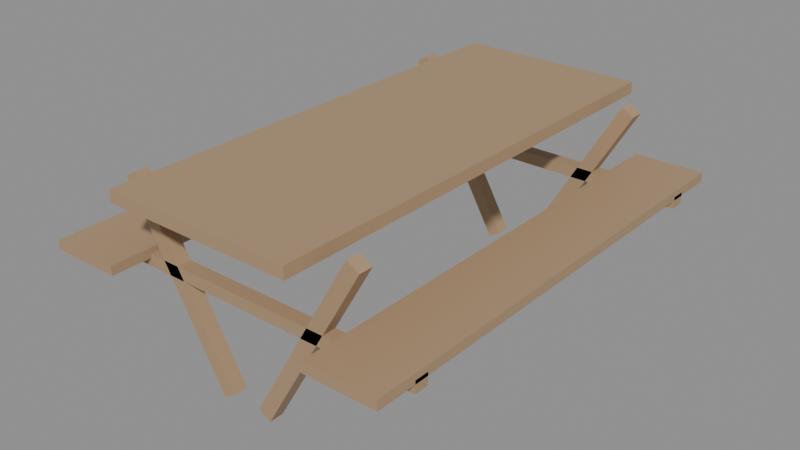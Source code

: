 # Source: SM_Prop_PicnicTable.blend  (saved by Blender 5.3.31; exported with 4.5.12 LTS)
import bpy
from mathutils import Matrix  # noqa: F401  (used for matrix-valued properties, if any)

bpy.ops.wm.read_factory_settings(use_empty=True)
scene = bpy.context.scene
scene.name = 'Scene'

# ---- materials (node trees are filled in below, after node groups)
mat_wood = bpy.data.materials.new('Wood')
mat_wood.diffuse_color = (0.42, 0.28, 0.16, 1.0)
mat_woodlight = bpy.data.materials.new('WoodLight')
mat_woodlight.diffuse_color = (0.7, 0.55, 0.38, 1.0)
mat_metal = bpy.data.materials.new('Metal')
mat_metal.diffuse_color = (0.55, 0.56, 0.58, 1.0)
mat_metaldark = bpy.data.materials.new('MetalDark')
mat_metaldark.diffuse_color = (0.08, 0.08, 0.09, 1.0)
mat_plastic = bpy.data.materials.new('Plastic')
mat_plastic.diffuse_color = (0.06, 0.06, 0.07, 1.0)
mat_plasticwhite = bpy.data.materials.new('PlasticWhite')
mat_plasticwhite.diffuse_color = (0.85, 0.86, 0.87, 1.0)
mat_fabric = bpy.data.materials.new('Fabric')
mat_fabric.diffuse_color = (0.12, 0.18, 0.32, 1.0)
mat_fabricred = bpy.data.materials.new('FabricRed')
mat_fabricred.diffuse_color = (0.45, 0.07, 0.07, 1.0)
mat_concrete = bpy.data.materials.new('Concrete')
mat_concrete.diffuse_color = (0.55, 0.54, 0.52, 1.0)
mat_screen = bpy.data.materials.new('Screen')
mat_screen.diffuse_color = (0.02, 0.05, 0.12, 1.0)
mat_screenon = bpy.data.materials.new('ScreenOn')
mat_screenon.diffuse_color = (0.15, 0.45, 0.95, 1.0)
mat_glass = bpy.data.materials.new('Glass')
mat_glass.diffuse_color = (0.6, 0.75, 0.8, 1.0)
mat_leaf = bpy.data.materials.new('Leaf')
mat_leaf.diffuse_color = (0.12, 0.32, 0.1, 1.0)
mat_soil = bpy.data.materials.new('Soil')
mat_soil.diffuse_color = (0.18, 0.12, 0.08, 1.0)
mat_paintred = bpy.data.materials.new('PaintRed')
mat_paintred.diffuse_color = (0.75, 0.05, 0.04, 1.0)
mat_paintblue = bpy.data.materials.new('PaintBlue')
mat_paintblue.diffuse_color = (0.05, 0.2, 0.55, 1.0)
mat_paintyellow = bpy.data.materials.new('PaintYellow')
mat_paintyellow.diffuse_color = (0.95, 0.75, 0.1, 1.0)
mat_paintgreen = bpy.data.materials.new('PaintGreen')
mat_paintgreen.diffuse_color = (0.1, 0.35, 0.2, 1.0)
mat_paintorange = bpy.data.materials.new('PaintOrange')
mat_paintorange.diffuse_color = (1.0, 0.45, 0.08, 1.0)
mat_rubber = bpy.data.materials.new('Rubber')
mat_rubber.diffuse_color = (0.02, 0.02, 0.02, 1.0)
mat_paper = bpy.data.materials.new('Paper')
mat_paper.diffuse_color = (0.9, 0.88, 0.82, 1.0)
mat_ntnublue = bpy.data.materials.new('NTNUBlue')
mat_ntnublue.diffuse_color = (0.0, 0.25, 0.55, 1.0)

# ---- material node trees
mat_wood.use_nodes = True; mat_wood.node_tree.nodes.clear()
_N = mat_wood.node_tree.nodes; _L = mat_wood.node_tree.links
n0 = _N.new('ShaderNodeBsdfPrincipled'); n0.name = 'Principled BSDF'; n0.location = (-200, 100)
n0.inputs[0].default_value = (0.42, 0.28, 0.16, 1.0)
n0.inputs[2].default_value = 0.55
n0.inputs[10].default_value = 0.005
n1 = _N.new('ShaderNodeOutputMaterial'); n1.name = 'Material Output'; n1.location = (200, 100)
_L.new(n0.outputs[0], n1.inputs[0])
n1.is_active_output = True
mat_woodlight.use_nodes = True; mat_woodlight.node_tree.nodes.clear()
_N = mat_woodlight.node_tree.nodes; _L = mat_woodlight.node_tree.links
n0 = _N.new('ShaderNodeBsdfPrincipled'); n0.name = 'Principled BSDF'; n0.location = (-200, 100)
n0.inputs[0].default_value = (0.7, 0.55, 0.38, 1.0)
n0.inputs[2].default_value = 0.55
n0.inputs[10].default_value = 0.005
n1 = _N.new('ShaderNodeOutputMaterial'); n1.name = 'Material Output'; n1.location = (200, 100)
_L.new(n0.outputs[0], n1.inputs[0])
n1.is_active_output = True
mat_metal.use_nodes = True; mat_metal.node_tree.nodes.clear()
_N = mat_metal.node_tree.nodes; _L = mat_metal.node_tree.links
n0 = _N.new('ShaderNodeBsdfPrincipled'); n0.name = 'Principled BSDF'; n0.location = (-200, 100)
n0.inputs[0].default_value = (0.55, 0.56, 0.58, 1.0)
n0.inputs[1].default_value = 0.9
n0.inputs[2].default_value = 0.35
n0.inputs[10].default_value = 0.005
n1 = _N.new('ShaderNodeOutputMaterial'); n1.name = 'Material Output'; n1.location = (200, 100)
_L.new(n0.outputs[0], n1.inputs[0])
n1.is_active_output = True
mat_metaldark.use_nodes = True; mat_metaldark.node_tree.nodes.clear()
_N = mat_metaldark.node_tree.nodes; _L = mat_metaldark.node_tree.links
n0 = _N.new('ShaderNodeBsdfPrincipled'); n0.name = 'Principled BSDF'; n0.location = (-200, 100)
n0.inputs[0].default_value = (0.08, 0.08, 0.09, 1.0)
n0.inputs[1].default_value = 0.7
n0.inputs[10].default_value = 0.005
n1 = _N.new('ShaderNodeOutputMaterial'); n1.name = 'Material Output'; n1.location = (200, 100)
_L.new(n0.outputs[0], n1.inputs[0])
n1.is_active_output = True
mat_plastic.use_nodes = True; mat_plastic.node_tree.nodes.clear()
_N = mat_plastic.node_tree.nodes; _L = mat_plastic.node_tree.links
n0 = _N.new('ShaderNodeBsdfPrincipled'); n0.name = 'Principled BSDF'; n0.location = (-200, 100)
n0.inputs[0].default_value = (0.06, 0.06, 0.07, 1.0)
n0.inputs[2].default_value = 0.6
n0.inputs[10].default_value = 0.005
n1 = _N.new('ShaderNodeOutputMaterial'); n1.name = 'Material Output'; n1.location = (200, 100)
_L.new(n0.outputs[0], n1.inputs[0])
n1.is_active_output = True
mat_plasticwhite.use_nodes = True; mat_plasticwhite.node_tree.nodes.clear()
_N = mat_plasticwhite.node_tree.nodes; _L = mat_plasticwhite.node_tree.links
n0 = _N.new('ShaderNodeBsdfPrincipled'); n0.name = 'Principled BSDF'; n0.location = (-200, 100)
n0.inputs[0].default_value = (0.85, 0.86, 0.87, 1.0)
n0.inputs[10].default_value = 0.005
n1 = _N.new('ShaderNodeOutputMaterial'); n1.name = 'Material Output'; n1.location = (200, 100)
_L.new(n0.outputs[0], n1.inputs[0])
n1.is_active_output = True
mat_fabric.use_nodes = True; mat_fabric.node_tree.nodes.clear()
_N = mat_fabric.node_tree.nodes; _L = mat_fabric.node_tree.links
n0 = _N.new('ShaderNodeBsdfPrincipled'); n0.name = 'Principled BSDF'; n0.location = (-200, 100)
n0.inputs[0].default_value = (0.12, 0.18, 0.32, 1.0)
n0.inputs[2].default_value = 0.95
n0.inputs[10].default_value = 0.005
n1 = _N.new('ShaderNodeOutputMaterial'); n1.name = 'Material Output'; n1.location = (200, 100)
_L.new(n0.outputs[0], n1.inputs[0])
n1.is_active_output = True
mat_fabricred.use_nodes = True; mat_fabricred.node_tree.nodes.clear()
_N = mat_fabricred.node_tree.nodes; _L = mat_fabricred.node_tree.links
n0 = _N.new('ShaderNodeBsdfPrincipled'); n0.name = 'Principled BSDF'; n0.location = (-200, 100)
n0.inputs[0].default_value = (0.45, 0.07, 0.07, 1.0)
n0.inputs[2].default_value = 0.95
n0.inputs[10].default_value = 0.005
n1 = _N.new('ShaderNodeOutputMaterial'); n1.name = 'Material Output'; n1.location = (200, 100)
_L.new(n0.outputs[0], n1.inputs[0])
n1.is_active_output = True
mat_concrete.use_nodes = True; mat_concrete.node_tree.nodes.clear()
_N = mat_concrete.node_tree.nodes; _L = mat_concrete.node_tree.links
n0 = _N.new('ShaderNodeBsdfPrincipled'); n0.name = 'Principled BSDF'; n0.location = (-200, 100)
n0.inputs[0].default_value = (0.55, 0.54, 0.52, 1.0)
n0.inputs[2].default_value = 0.9
n0.inputs[10].default_value = 0.005
n1 = _N.new('ShaderNodeOutputMaterial'); n1.name = 'Material Output'; n1.location = (200, 100)
_L.new(n0.outputs[0], n1.inputs[0])
n1.is_active_output = True
mat_screen.use_nodes = True; mat_screen.node_tree.nodes.clear()
_N = mat_screen.node_tree.nodes; _L = mat_screen.node_tree.links
n0 = _N.new('ShaderNodeBsdfPrincipled'); n0.name = 'Principled BSDF'; n0.location = (-200, 100)
n0.inputs[0].default_value = (0.02, 0.05, 0.12, 1.0)
n0.inputs[1].default_value = 0.2
n0.inputs[2].default_value = 0.1
n0.inputs[10].default_value = 0.005
n1 = _N.new('ShaderNodeOutputMaterial'); n1.name = 'Material Output'; n1.location = (200, 100)
_L.new(n0.outputs[0], n1.inputs[0])
n1.is_active_output = True
mat_screenon.use_nodes = True; mat_screenon.node_tree.nodes.clear()
_N = mat_screenon.node_tree.nodes; _L = mat_screenon.node_tree.links
n0 = _N.new('ShaderNodeBsdfPrincipled'); n0.name = 'Principled BSDF'; n0.location = (-200, 100)
n0.inputs[0].default_value = (0.15, 0.45, 0.95, 1.0)
n0.inputs[2].default_value = 0.2
n0.inputs[10].default_value = 0.005
n1 = _N.new('ShaderNodeOutputMaterial'); n1.name = 'Material Output'; n1.location = (200, 100)
_L.new(n0.outputs[0], n1.inputs[0])
n1.is_active_output = True
mat_glass.use_nodes = True; mat_glass.node_tree.nodes.clear()
_N = mat_glass.node_tree.nodes; _L = mat_glass.node_tree.links
n0 = _N.new('ShaderNodeBsdfPrincipled'); n0.name = 'Principled BSDF'; n0.location = (-200, 100)
n0.inputs[0].default_value = (0.6, 0.75, 0.8, 1.0)
n0.inputs[1].default_value = 0.3
n0.inputs[2].default_value = 0.05
n0.inputs[10].default_value = 0.005
n1 = _N.new('ShaderNodeOutputMaterial'); n1.name = 'Material Output'; n1.location = (200, 100)
_L.new(n0.outputs[0], n1.inputs[0])
n1.is_active_output = True
mat_leaf.use_nodes = True; mat_leaf.node_tree.nodes.clear()
_N = mat_leaf.node_tree.nodes; _L = mat_leaf.node_tree.links
n0 = _N.new('ShaderNodeBsdfPrincipled'); n0.name = 'Principled BSDF'; n0.location = (-200, 100)
n0.inputs[0].default_value = (0.12, 0.32, 0.1, 1.0)
n0.inputs[2].default_value = 0.7
n0.inputs[10].default_value = 0.005
n1 = _N.new('ShaderNodeOutputMaterial'); n1.name = 'Material Output'; n1.location = (200, 100)
_L.new(n0.outputs[0], n1.inputs[0])
n1.is_active_output = True
mat_soil.use_nodes = True; mat_soil.node_tree.nodes.clear()
_N = mat_soil.node_tree.nodes; _L = mat_soil.node_tree.links
n0 = _N.new('ShaderNodeBsdfPrincipled'); n0.name = 'Principled BSDF'; n0.location = (-200, 100)
n0.inputs[0].default_value = (0.18, 0.12, 0.08, 1.0)
n0.inputs[2].default_value = 1.0
n0.inputs[10].default_value = 0.005
n1 = _N.new('ShaderNodeOutputMaterial'); n1.name = 'Material Output'; n1.location = (200, 100)
_L.new(n0.outputs[0], n1.inputs[0])
n1.is_active_output = True
mat_paintred.use_nodes = True; mat_paintred.node_tree.nodes.clear()
_N = mat_paintred.node_tree.nodes; _L = mat_paintred.node_tree.links
n0 = _N.new('ShaderNodeBsdfPrincipled'); n0.name = 'Principled BSDF'; n0.location = (-200, 100)
n0.inputs[0].default_value = (0.75, 0.05, 0.04, 1.0)
n0.inputs[2].default_value = 0.4
n0.inputs[10].default_value = 0.005
n1 = _N.new('ShaderNodeOutputMaterial'); n1.name = 'Material Output'; n1.location = (200, 100)
_L.new(n0.outputs[0], n1.inputs[0])
n1.is_active_output = True
mat_paintblue.use_nodes = True; mat_paintblue.node_tree.nodes.clear()
_N = mat_paintblue.node_tree.nodes; _L = mat_paintblue.node_tree.links
n0 = _N.new('ShaderNodeBsdfPrincipled'); n0.name = 'Principled BSDF'; n0.location = (-200, 100)
n0.inputs[0].default_value = (0.05, 0.2, 0.55, 1.0)
n0.inputs[2].default_value = 0.4
n0.inputs[10].default_value = 0.005
n1 = _N.new('ShaderNodeOutputMaterial'); n1.name = 'Material Output'; n1.location = (200, 100)
_L.new(n0.outputs[0], n1.inputs[0])
n1.is_active_output = True
mat_paintyellow.use_nodes = True; mat_paintyellow.node_tree.nodes.clear()
_N = mat_paintyellow.node_tree.nodes; _L = mat_paintyellow.node_tree.links
n0 = _N.new('ShaderNodeBsdfPrincipled'); n0.name = 'Principled BSDF'; n0.location = (-200, 100)
n0.inputs[0].default_value = (0.95, 0.75, 0.1, 1.0)
n0.inputs[2].default_value = 0.45
n0.inputs[10].default_value = 0.005
n1 = _N.new('ShaderNodeOutputMaterial'); n1.name = 'Material Output'; n1.location = (200, 100)
_L.new(n0.outputs[0], n1.inputs[0])
n1.is_active_output = True
mat_paintgreen.use_nodes = True; mat_paintgreen.node_tree.nodes.clear()
_N = mat_paintgreen.node_tree.nodes; _L = mat_paintgreen.node_tree.links
n0 = _N.new('ShaderNodeBsdfPrincipled'); n0.name = 'Principled BSDF'; n0.location = (-200, 100)
n0.inputs[0].default_value = (0.1, 0.35, 0.2, 1.0)
n0.inputs[2].default_value = 0.45
n0.inputs[10].default_value = 0.005
n1 = _N.new('ShaderNodeOutputMaterial'); n1.name = 'Material Output'; n1.location = (200, 100)
_L.new(n0.outputs[0], n1.inputs[0])
n1.is_active_output = True
mat_paintorange.use_nodes = True; mat_paintorange.node_tree.nodes.clear()
_N = mat_paintorange.node_tree.nodes; _L = mat_paintorange.node_tree.links
n0 = _N.new('ShaderNodeBsdfPrincipled'); n0.name = 'Principled BSDF'; n0.location = (-200, 100)
n0.inputs[0].default_value = (1.0, 0.45, 0.08, 1.0)
n0.inputs[2].default_value = 0.45
n0.inputs[10].default_value = 0.005
n1 = _N.new('ShaderNodeOutputMaterial'); n1.name = 'Material Output'; n1.location = (200, 100)
_L.new(n0.outputs[0], n1.inputs[0])
n1.is_active_output = True
mat_rubber.use_nodes = True; mat_rubber.node_tree.nodes.clear()
_N = mat_rubber.node_tree.nodes; _L = mat_rubber.node_tree.links
n0 = _N.new('ShaderNodeBsdfPrincipled'); n0.name = 'Principled BSDF'; n0.location = (-200, 100)
n0.inputs[0].default_value = (0.02, 0.02, 0.02, 1.0)
n0.inputs[2].default_value = 0.95
n0.inputs[10].default_value = 0.005
n1 = _N.new('ShaderNodeOutputMaterial'); n1.name = 'Material Output'; n1.location = (200, 100)
_L.new(n0.outputs[0], n1.inputs[0])
n1.is_active_output = True
mat_paper.use_nodes = True; mat_paper.node_tree.nodes.clear()
_N = mat_paper.node_tree.nodes; _L = mat_paper.node_tree.links
n0 = _N.new('ShaderNodeBsdfPrincipled'); n0.name = 'Principled BSDF'; n0.location = (-200, 100)
n0.inputs[0].default_value = (0.9, 0.88, 0.82, 1.0)
n0.inputs[2].default_value = 0.9
n0.inputs[10].default_value = 0.005
n1 = _N.new('ShaderNodeOutputMaterial'); n1.name = 'Material Output'; n1.location = (200, 100)
_L.new(n0.outputs[0], n1.inputs[0])
n1.is_active_output = True
mat_ntnublue.use_nodes = True; mat_ntnublue.node_tree.nodes.clear()
_N = mat_ntnublue.node_tree.nodes; _L = mat_ntnublue.node_tree.links
n0 = _N.new('ShaderNodeBsdfPrincipled'); n0.name = 'Principled BSDF'; n0.location = (-200, 100)
n0.inputs[0].default_value = (0.0, 0.25, 0.55, 1.0)
n0.inputs[2].default_value = 0.4
n0.inputs[10].default_value = 0.005
n1 = _N.new('ShaderNodeOutputMaterial'); n1.name = 'Material Output'; n1.location = (200, 100)
_L.new(n0.outputs[0], n1.inputs[0])
n1.is_active_output = True

# ---- meshes
me_sm_prop_picnictable = bpy.data.meshes.new('SM_Prop_PicnicTable')
me_sm_prop_picnictable.from_pydata([(-0.4, 1.0, 0.725), (0.4, 1.0, 0.725), (0.4, -1.0, 0.725), (-0.4, -1.0, 0.725), (-0.4, 1.0, 0.775), (0.4, 1.0, 0.775), (0.4, -1.0, 0.775), (-0.4, -1.0, 0.775), (-0.75, 1.0, 0.43), (-0.45, 1.0, 0.43), (-0.45, -1.0, 0.43), (-0.75, -1.0, 0.43), (-0.75, 1.0, 0.47), (-0.45, 1.0, 0.47), (-0.45, -1.0, 0.47), (-0.75, -1.0, 0.47), (0.45, 1.0, 0.43), (0.75, 1.0, 0.43), (0.75, -1.0, 0.43), (0.45, -1.0, 0.43), (0.45, 1.0, 0.47), (0.75, 1.0, 0.47), (0.75, -1.0, 0.47), (0.45, -1.0, 0.47), (-0.1135, 0.83, -0.01306), (-0.06152, 0.83, 0.01694), (-0.06152, 0.77, 0.01694), (-0.1135, 0.77, -0.01306), (-0.5385, 0.83, 0.7231), (-0.4865, 0.83, 0.7531), (-0.4865, 0.77, 0.7531), (-0.5385, 0.77, 0.7231), (0.06152, 0.83, 0.01694), (0.1135, 0.83, -0.01306), (0.1135, 0.77, -0.01306), (0.06152, 0.77, 0.01694), (0.4865, 0.83, 0.7531), (0.5385, 0.83, 0.7231), (0.5385, 0.77, 0.7231), (0.4865, 0.77, 0.7531), (-0.75, 0.83, 0.395), (0.75, 0.83, 0.395), (0.75, 0.77, 0.395), (-0.75, 0.77, 0.395), (-0.75, 0.83, 0.445), (0.75, 0.83, 0.445), (0.75, 0.77, 0.445), (-0.75, 0.77, 0.445), (-0.1135, -0.77, -0.01306), (-0.06152, -0.77, 0.01694), (-0.06152, -0.83, 0.01694), (-0.1135, -0.83, -0.01306), (-0.5385, -0.77, 0.7231), (-0.4865, -0.77, 0.7531), (-0.4865, -0.83, 0.7531), (-0.5385, -0.83, 0.7231), (0.06152, -0.77, 0.01694), (0.1135, -0.77, -0.01306), (0.1135, -0.83, -0.01306), (0.06152, -0.83, 0.01694), (0.4865, -0.77, 0.7531), (0.5385, -0.77, 0.7231), (0.5385, -0.83, 0.7231), (0.4865, -0.83, 0.7531), (-0.75, -0.77, 0.395), (0.75, -0.77, 0.395), (0.75, -0.83, 0.395), (-0.75, -0.83, 0.395), (-0.75, -0.77, 0.445), (0.75, -0.77, 0.445), (0.75, -0.83, 0.445), (-0.75, -0.83, 0.445)], [], [(0, 1, 2, 3), (4, 7, 6, 5), (0, 4, 5, 1), (1, 5, 6, 2), (2, 6, 7, 3), (3, 7, 4, 0), (8, 9, 10, 11), (12, 15, 14, 13), (8, 12, 13, 9), (9, 13, 14, 10), (10, 14, 15, 11), (11, 15, 12, 8), (16, 17, 18, 19), (20, 23, 22, 21), (16, 20, 21, 17), (17, 21, 22, 18), (18, 22, 23, 19), (19, 23, 20, 16), (24, 25, 26, 27), (28, 31, 30, 29), (24, 28, 29, 25), (25, 29, 30, 26), (26, 30, 31, 27), (27, 31, 28, 24), (32, 33, 34, 35), (36, 39, 38, 37), (32, 36, 37, 33), (33, 37, 38, 34), (34, 38, 39, 35), (35, 39, 36, 32), (40, 41, 42, 43), (44, 47, 46, 45), (40, 44, 45, 41), (41, 45, 46, 42), (42, 46, 47, 43), (43, 47, 44, 40), (48, 49, 50, 51), (52, 55, 54, 53), (48, 52, 53, 49), (49, 53, 54, 50), (50, 54, 55, 51), (51, 55, 52, 48), (56, 57, 58, 59), (60, 63, 62, 61), (56, 60, 61, 57), (57, 61, 62, 58), (58, 62, 63, 59), (59, 63, 60, 56), (64, 65, 66, 67), (68, 71, 70, 69), (64, 68, 69, 65), (65, 69, 70, 66), (66, 70, 71, 67), (67, 71, 68, 64)])
_uv = me_sm_prop_picnictable.uv_layers.new(name='Float2')
_uv.uv.foreach_set('vector', [-0.2, 0.5, 0.2, 0.5, 0.2, -0.5, -0.2, -0.5, -0.2, 0.5, -0.2, -0.5, 0.2, -0.5, 0.2, 0.5, -0.2, 0.3625, -0.2, 0.3875, 0.2, 0.3875, 0.2, 0.3625, 0.5, 0.3625, 0.5, 0.3875, -0.5, 0.3875, -0.5, 0.3625, 0.2, 0.3625, 0.2, 0.3875, -0.2, 0.3875, -0.2, 0.3625, -0.5, 0.3625, -0.5, 0.3875, 0.5, 0.3875, 0.5, 0.3625, -0.375, 0.5, -0.225, 0.5, -0.225, -0.5, -0.375, -0.5, -0.375, 0.5, -0.375, -0.5, -0.225, -0.5, -0.225, 0.5, -0.375, 0.215, -0.375, 0.235, -0.225, 0.235, -0.225, 0.215, 0.5, 0.215, 0.5, 0.235, -0.5, 0.235, -0.5, 0.215, -0.225, 0.215, -0.225, 0.235, -0.375, 0.235, -0.375, 0.215, -0.5, 0.215, -0.5, 0.235, 0.5, 0.235, 0.5, 0.215, 0.225, 0.5, 0.375, 0.5, 0.375, -0.5, 0.225, -0.5, 0.225, 0.5, 0.225, -0.5, 0.375, -0.5, 0.375, 0.5, 0.225, 0.215, 0.225, 0.235, 0.375, 0.235, 0.375, 0.215, 0.5, 0.215, 0.5, 0.235, -0.5, 0.235, -0.5, 0.215, 0.375, 0.215, 0.375, 0.235, 0.225, 0.235, 0.225, 0.215, -0.5, 0.215, -0.5, 0.235, 0.5, 0.235, 0.5, 0.215, -0.05674, 0.415, -0.03076, 0.415, -0.03076, 0.385, -0.05674, 0.385, -0.2692, 0.415, -0.2692, 0.385, -0.2433, 0.385, -0.2433, 0.415, -0.05674, -0.00653, -0.2692, 0.3615, -0.2433, 0.3765, -0.03076, 0.00847, 0.415, 0.00847, 0.415, 0.3765, 0.385, 0.3765, 0.385, 0.00847, -0.03076, 0.00847, -0.2433, 0.3765, -0.2692, 0.3615, -0.05674, -0.00653, 0.385, -0.00653, 0.385, 0.3615, 0.415, 0.3615, 0.415, -0.00653, 0.03076, 0.415, 0.05674, 0.415, 0.05674, 0.385, 0.03076, 0.385, 0.2433, 0.415, 0.2433, 0.385, 0.2692, 0.385, 0.2692, 0.415, 0.03076, 0.00847, 0.2433, 0.3765, 0.2692, 0.3615, 0.05674, -0.00653, 0.415, -0.00653, 0.415, 0.3615, 0.385, 0.3615, 0.385, -0.00653, 0.05674, -0.00653, 0.2692, 0.3615, 0.2433, 0.3765, 0.03076, 0.00847, 0.385, 0.00847, 0.385, 0.3765, 0.415, 0.3765, 0.415, 0.00847, -0.375, 0.415, 0.375, 0.415, 0.375, 0.385, -0.375, 0.385, -0.375, 0.415, -0.375, 0.385, 0.375, 0.385, 0.375, 0.415, -0.375, 0.1975, -0.375, 0.2225, 0.375, 0.2225, 0.375, 0.1975, 0.415, 0.1975, 0.415, 0.2225, 0.385, 0.2225, 0.385, 0.1975, 0.375, 0.1975, 0.375, 0.2225, -0.375, 0.2225, -0.375, 0.1975, 0.385, 0.1975, 0.385, 0.2225, 0.415, 0.2225, 0.415, 0.1975, -0.05674, -0.385, -0.03076, -0.385, -0.03076, -0.415, -0.05674, -0.415, -0.2692, -0.385, -0.2692, -0.415, -0.2433, -0.415, -0.2433, -0.385, -0.05674, -0.00653, -0.2692, 0.3615, -0.2433, 0.3765, -0.03076, 0.00847, -0.385, 0.00847, -0.385, 0.3765, -0.415, 0.3765, -0.415, 0.00847, -0.03076, 0.00847, -0.2433, 0.3765, -0.2692, 0.3615, -0.05674, -0.00653, -0.415, -0.00653, -0.415, 0.3615, -0.385, 0.3615, -0.385, -0.00653, 0.03076, -0.385, 0.05674, -0.385, 0.05674, -0.415, 0.03076, -0.415, 0.2433, -0.385, 0.2433, -0.415, 0.2692, -0.415, 0.2692, -0.385, 0.03076, 0.00847, 0.2433, 0.3765, 0.2692, 0.3615, 0.05674, -0.00653, -0.385, -0.00653, -0.385, 0.3615, -0.415, 0.3615, -0.415, -0.00653, 0.05674, -0.00653, 0.2692, 0.3615, 0.2433, 0.3765, 0.03076, 0.00847, -0.415, 0.00847, -0.415, 0.3765, -0.385, 0.3765, -0.385, 0.00847, -0.375, -0.385, 0.375, -0.385, 0.375, -0.415, -0.375, -0.415, -0.375, -0.385, -0.375, -0.415, 0.375, -0.415, 0.375, -0.385, -0.375, 0.1975, -0.375, 0.2225, 0.375, 0.2225, 0.375, 0.1975, -0.385, 0.1975, -0.385, 0.2225, -0.415, 0.2225, -0.415, 0.1975, 0.375, 0.1975, 0.375, 0.2225, -0.375, 0.2225, -0.375, 0.1975, -0.415, 0.1975, -0.415, 0.2225, -0.385, 0.2225, -0.385, 0.1975])
me_sm_prop_picnictable.materials.append(mat_wood)
me_sm_prop_picnictable.materials.append(mat_woodlight)
me_sm_prop_picnictable.materials.append(mat_metal)
me_sm_prop_picnictable.materials.append(mat_metaldark)
me_sm_prop_picnictable.materials.append(mat_plastic)
me_sm_prop_picnictable.materials.append(mat_plasticwhite)
me_sm_prop_picnictable.materials.append(mat_fabric)
me_sm_prop_picnictable.materials.append(mat_fabricred)
me_sm_prop_picnictable.materials.append(mat_concrete)
me_sm_prop_picnictable.materials.append(mat_screen)
me_sm_prop_picnictable.materials.append(mat_screenon)
me_sm_prop_picnictable.materials.append(mat_glass)
me_sm_prop_picnictable.materials.append(mat_leaf)
me_sm_prop_picnictable.materials.append(mat_soil)
me_sm_prop_picnictable.materials.append(mat_paintred)
me_sm_prop_picnictable.materials.append(mat_paintblue)
me_sm_prop_picnictable.materials.append(mat_paintyellow)
me_sm_prop_picnictable.materials.append(mat_paintgreen)
me_sm_prop_picnictable.materials.append(mat_paintorange)
me_sm_prop_picnictable.materials.append(mat_rubber)
me_sm_prop_picnictable.materials.append(mat_paper)
me_sm_prop_picnictable.materials.append(mat_ntnublue)
me_sm_prop_picnictable.update()

# ---- objects
ob_sm_prop_picnictable = bpy.data.objects.new('SM_Prop_PicnicTable', me_sm_prop_picnictable)

# ---- transforms, parenting, visibility, modifiers, constraints
ob_sm_prop_picnictable.location = (0.0, 0.0, 0.0)

# ---- collection membership
scene.collection.objects.link(ob_sm_prop_picnictable)

# ---- scene / render settings (as saved in the file)
scene.frame_start = 1; scene.frame_end = 250; scene.frame_set(1)
scene.render.engine = 'BLENDER_EEVEE_NEXT'
scene.render.bake_bias = 0.0
scene.render.bake_samples = 0
scene.render.compositor_device = 'GPU'
scene.eevee.use_volume_custom_range = False
scene.eevee.fast_gi_thickness_near = 0.1
scene.eevee.fast_gi_thickness_far = 0.0
scene.eevee.ray_tracing_options.screen_trace_thickness = 0.1
bpy.context.view_layer.update()

# ---- added for rendering (the .blend has no active camera and no usable light): camera, sun + grey world if the file has none
cam_auto = bpy.data.cameras.new('AutoCamera')
cam_auto.lens = 50.0
cam_auto.sensor_width = 36.0
cam_auto.clip_end = 1000.0
ob_auto_camera = bpy.data.objects.new('AutoCamera', cam_auto)
scene.collection.objects.link(ob_auto_camera)
ob_auto_camera.location = (2.42526, -2.91031, 2.32118)
ob_auto_camera.rotation_euler = (1.09748, -7.21219e-08, 0.694738)
scene.camera = ob_auto_camera
light_auto_sun = bpy.data.lights.new('AutoSun', 'SUN')
light_auto_sun.energy = 3.0
light_auto_sun.angle = 0.0523599
ob_auto_sun = bpy.data.objects.new('AutoSun', light_auto_sun)
scene.collection.objects.link(ob_auto_sun)
ob_auto_sun.rotation_euler = (0.872665, 0.174533, 0.523599)
if scene.world is None:
    world_auto = bpy.data.worlds.new('AutoWorld')
    world_auto.color = (0.3, 0.3, 0.3)
    scene.world = world_auto
bpy.context.view_layer.update()
